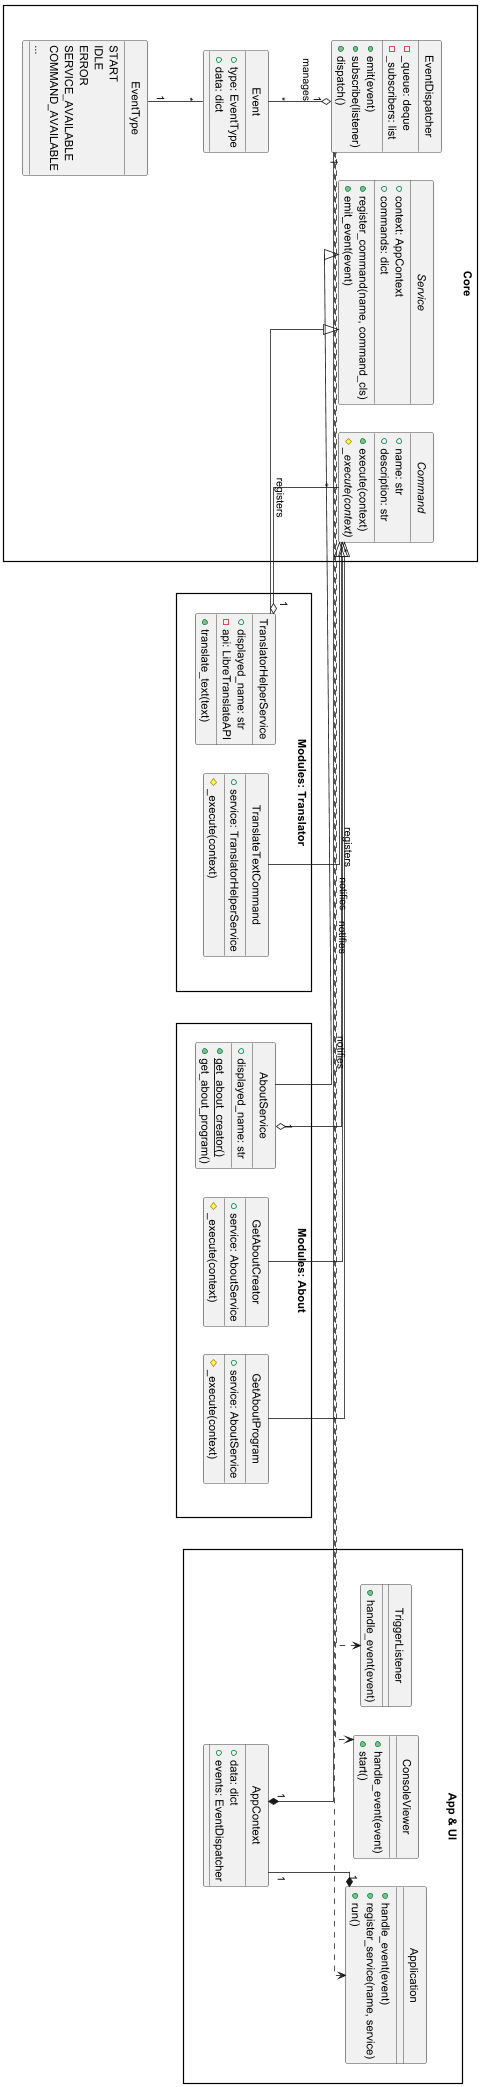

The diagram above was rendered by PlantUML. Its source (embedded in the PNG):
@startuml
skinparam style strictuml
skinparam packageStyle rectangle
skinparam linetype ortho

package "Core" {
    abstract class Command {
        + name: str
        + description: str
        + execute(context)
        {abstract} # _execute(context)
    }

    abstract class Service {
        + context: AppContext
        + commands: dict
        + register_command(name, command_cls)
        + emit_event(event)
    }

    class Event {
        + type: EventType
        + data: dict
    }

    enum EventType {
        START
        IDLE
        ERROR
        SERVICE_AVAILABLE
        COMMAND_AVAILABLE
        ...
    }

    class EventDispatcher {
        - _queue: deque
        - _subscribers: list
        + emit(event)
        + subscribe(listener)
        + dispatch()
    }
}

package "App & UI" {
    class Application {
        + handle_event(event)
        + register_service(name, service)
        + run()
    }

    class AppContext {
        + data: dict
        + events: EventDispatcher
    }

    class ConsoleViewer {
        + handle_event(event)
        + start()
    }

    class TriggerListener {
        + handle_event(event)
    }
}

package "Modules: About" {
    class AboutService {
        + displayed_name: str
        + {static} get_about_creator()
        + get_about_program()
    }

    class GetAboutCreator {
        + service: AboutService
        # _execute(context)
    }

    class GetAboutProgram {
        + service: AboutService
        # _execute(context)
    }
}

package "Modules: Translator" {
    class TranslatorHelperService {
        + displayed_name: str
        - api: LibreTranslateAPI
        + translate_text(text)
    }

    class TranslateTextCommand {
        + service: TranslatorHelperService
        # _execute(context)
    }
}

' Вертикальне розташування пакетів
"Core" -[hidden]down-> "App & UI"
"App & UI" -[hidden]down-> "Modules: About"
"Modules: About" -[hidden]down-> "Modules: Translator"

' Relationships
Application "1" *-- "1" AppContext
AppContext "1" *-- "1" EventDispatcher

' Inheritance
Service <|-- AboutService
Service <|-- TranslatorHelperService
Command <|-- GetAboutCreator
Command <|-- GetAboutProgram
Command <|-- TranslateTextCommand

' Composition / Usage
AboutService "1" o-- "*" Command : registers
TranslatorHelperService "1" o-- "*" Command : registers
EventDispatcher "1" o-- "*" Event : manages
Event "*" -- "1" EventType

' Observers
EventDispatcher .up.> Application : notifies
EventDispatcher .right.> ConsoleViewer : notifies
EventDispatcher .left.> TriggerListener : notifies

@enduml